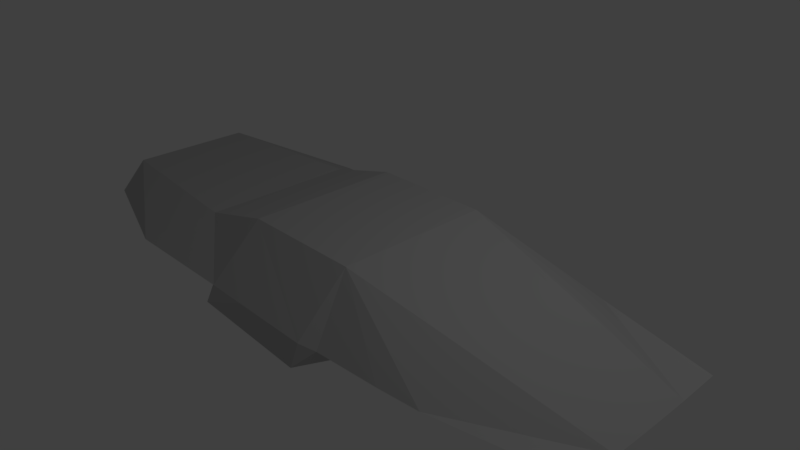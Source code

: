# Source: mako-full.blend  (saved by Blender 2.78.0; exported with 4.5.12 LTS)
import bpy
from mathutils import Matrix  # noqa: F401  (used for matrix-valued properties, if any)

bpy.ops.wm.read_factory_settings(use_empty=True)
scene = bpy.context.scene
scene.name = 'Scene'

# ---- collections
col_collection_1 = bpy.data.collections.new('Collection 1'); scene.collection.children.link(col_collection_1)

# ---- materials (node trees are filled in below, after node groups)
mat_material_001 = bpy.data.materials.new('Material.001')
mat_material_001.alpha_threshold = 0.0
mat_material_001.use_transparent_shadow = False
mat_material_001.diffuse_color = (0.5277, 0.5277, 0.5277, 1.0)
mat_material_001.roughness = 1.9
mat_material_001.specular_intensity = 0.869

# ---- material node trees

# ---- world
world_world = bpy.data.worlds.new('World'); scene.world = world_world
world_world.color = (0.05088, 0.05088, 0.05088)
world_world.use_sun_shadow = False
world_world.sun_shadow_jitter_overblur = 0.0
world_world.cycles.sampling_method = 'MANUAL'

# ---- cameras
cam_camera = bpy.data.cameras.new('Camera')
cam_camera.clip_end = 100.0
cam_camera.lens = 35.0
cam_camera.sensor_width = 32.0
cam_camera.sensor_height = 18.0
cam_camera.ortho_scale = 7.314
cam_camera.dof.focus_distance = 0.0
cam_camera.dof.aperture_fstop = 128.0

# ---- lights
light_lamp = bpy.data.lights.new('Lamp', 'POINT')
light_lamp.transmission_factor = 0.0
light_lamp.cutoff_distance = 30.0
light_lamp.energy = 100.0
light_lamp.shadow_buffer_clip_start = 1.001
light_lamp.shadow_soft_size = 0.1
light_lamp.shadow_maximum_resolution = 0.006
light_lamp.use_absolute_resolution = True

# ---- meshes
me_cube_001 = bpy.data.meshes.new('Cube.001')
me_cube_001.from_pydata([(-1.6, 0.6864, -0.4304), (0.3145, 0.5875, -1.011), (0.4, 0.654, -0.7301), (-1.6, 0.4796, 0.2571), (-1.6, 0.2, 0.2571), (0.4, 0.03762, -0.7934), (0.4, 0.3345, -0.7786), (5.96e-08, 0.8684, -0.6528), (-0.4, 1.0, -0.4796), (-0.8, 1.0, -0.4304), (-1.2, 1.0, -0.4304), (5.96e-08, 0.2, 0.0), (5.96e-08, 0.4684, 0.0), (-0.4, 0.2, 0.7409), (-0.4, 0.6, 0.7409), (-0.8, 0.2, 0.7409), (-0.8, 0.6, 0.7409), (-1.045, 0.2, 0.2571), (-1.045, 0.6, 0.2571), (-1.6, 0.2, -1.259), (-1.6, 0.4796, -0.7793), (-0.8, -1.0, -1.259), (0.3357, 0.3345, -1.123), (0.3357, 0.03762, -1.121), (-1.2, 0.2, -1.259), (-1.2, 0.6, -0.7793), (-0.8, 0.2, -1.259), (-0.8, 0.6, -0.7793), (-0.4, 0.2, -1.259), (-0.4, 0.6, -1.259), (5.96e-08, 0.2, -1.259), (5.96e-08, 0.6, -1.259), (-1.6, 0.0, 0.2571), (0.4, 0.0, -0.7934), (5.96e-08, 0.0, 0.0), (-0.4, 0.0, 0.7409), (-0.8, 0.0, 0.7409), (-1.045, 0.0, 0.2571), (-1.6, 0.0, -1.259), (0.3357, 0.0, -1.121), (-1.2, 0.0, -1.259), (-0.8, 0.0, -1.259), (-0.4, 0.0, -1.259), (5.96e-08, 0.0, -1.259), (-1.6, 0.5485, -0.663), (-1.6, 0.6175, -0.5467), (-0.1333, 0.9123, -0.5951), (-0.3443, 0.9561, -0.5374), (-0.5333, 1.0, -0.4632), (-0.6667, 1.0, -0.4468), (-0.8747, 1.0, -0.4304), (-1.067, 1.0, -0.4304), (-0.4, 0.8695, -0.723), (-0.4, 1.062, -0.9646), (-1.2, 0.7333, -0.663), (-1.2, 0.8667, -0.5467), (-1.467, 0.7909, -0.4304), (-1.333, 0.8955, -0.4304), (-1.333, 0.5599, -0.7793), (-1.467, 0.5197, -0.7793), (-0.8747, 0.6, -0.7793), (-1.067, 0.6, -0.7793), (-0.5333, 0.6, -1.099), (-0.6667, 0.6, -0.9392), (-0.1333, 0.6, -1.259), (-0.3443, 0.6, -1.259), (5.96e-08, 0.6895, -1.057), (5.96e-08, 0.779, -0.8549), (-0.8, 0.8695, -0.3867), (-0.8, 1.062, -0.7719), (-0.3443, 0.7187, -1.019), (-0.3443, 0.8374, -0.7779), (-0.1333, 0.7041, -1.038), (-0.1333, 0.8082, -0.8164), (-0.6667, 0.8695, -0.4988), (-0.6667, 1.062, -0.8361), (-0.5333, 0.8695, -0.6109), (-0.5333, 1.062, -0.9004), (-1.067, 0.7333, -0.663), (-1.067, 0.8667, -0.5467), (-0.8747, 0.7333, -0.663), (-0.8747, 0.8667, -0.5467), (-1.467, 0.6101, -0.663), (-1.467, 0.7005, -0.5467), (-1.333, 0.6717, -0.663), (-1.333, 0.7836, -0.5467), (-1.6, -0.6864, -0.4304), (0.3145, -0.5875, -1.011), (0.4, -0.654, -0.7301), (-1.6, -0.4796, 0.2571), (-1.6, -0.2, 0.2571), (0.4, -0.03762, -0.7934), (0.4, -0.3345, -0.7786), (5.96e-08, -0.8684, -0.6528), (-0.4, -1.0, -0.4796), (-0.8, -1.0, -0.4304), (-1.2, -1.0, -0.4304), (5.96e-08, -0.2, 0.0), (5.96e-08, -0.4684, 0.0), (-0.4, -0.2, 0.7409), (-0.4, -0.6, 0.7409), (-0.8, -0.2, 0.7409), (-0.8, -0.6, 0.7409), (-1.045, -0.2, 0.2571), (-1.045, -0.6, 0.2571), (-1.6, -0.2, -1.259), (-1.6, -0.4796, -0.7793), (-0.8, 1.0, -1.259), (0.3357, -0.3345, -1.123), (0.3357, -0.03762, -1.121), (-1.2, -0.2, -1.259), (-1.2, -0.6, -0.7793), (-0.8, -0.2, -1.259), (-0.8, -0.6, -0.7793), (-0.4, -0.2, -1.259), (-0.4, -0.6, -1.259), (5.96e-08, -0.2, -1.259), (5.96e-08, -0.6, -1.259), (-1.6, 0.0, 0.2571), (0.4, 0.0, -0.7934), (5.96e-08, 0.0, 0.0), (-0.4, 0.0, 0.7409), (-0.8, 0.0, 0.7409), (-1.045, 0.0, 0.2571), (-1.6, 0.0, -1.259), (0.3357, 0.0, -1.121), (-1.2, 0.0, -1.259), (-0.8, 0.0, -1.259), (-0.4, 0.0, -1.259), (5.96e-08, 0.0, -1.259), (-1.6, -0.5485, -0.663), (-1.6, -0.6175, -0.5467), (-0.1333, -0.9123, -0.5951), (-0.3443, -0.9561, -0.5374), (-0.5333, -1.0, -0.4632), (-0.6667, -1.0, -0.4468), (-0.8747, -1.0, -0.4304), (-1.067, -1.0, -0.4304), (-0.4, -0.8695, -0.723), (-0.4, -1.062, -0.9646), (-1.2, -0.7333, -0.663), (-1.2, -0.8667, -0.5467), (-1.467, -0.7909, -0.4304), (-1.333, -0.8955, -0.4304), (-1.333, -0.5599, -0.7793), (-1.467, -0.5197, -0.7793), (-0.8747, -0.6, -0.7793), (-1.067, -0.6, -0.7793), (-0.5333, -0.6, -1.099), (-0.6667, -0.6, -0.9392), (-0.1333, -0.6, -1.259), (-0.3443, -0.6, -1.259), (5.96e-08, -0.6895, -1.057), (5.96e-08, -0.779, -0.8549), (-0.8, -0.8695, -0.3867), (-0.8, -1.062, -0.7719), (-0.3443, -0.7187, -1.019), (-0.3443, -0.8374, -0.7779), (-0.1333, -0.7041, -1.038), (-0.1333, -0.8082, -0.8164), (-0.6667, -0.8695, -0.4988), (-0.6667, -1.062, -0.8361), (-0.5333, -0.8695, -0.6109), (-0.5333, -1.062, -0.9004), (-1.067, -0.7333, -0.663), (-1.067, -0.8667, -0.5467), (-0.8747, -0.7333, -0.663), (-0.8747, -0.8667, -0.5467), (-1.467, -0.6101, -0.663), (-1.467, -0.7005, -0.5467), (-1.333, -0.6717, -0.663), (-1.333, -0.7836, -0.5467)], [], [(39, 23, 22, 1, 2, 6, 5, 33), (1, 7, 2), (31, 66, 67, 7, 1, 22), (18, 10, 57, 56, 0, 3), (6, 2, 7, 12), (12, 7, 46, 47, 8, 14), (14, 8, 48, 49, 9, 16), (16, 9, 50, 51, 10, 18), (33, 5, 11, 34), (5, 6, 12, 11), (34, 11, 13, 35), (11, 12, 14, 13), (35, 13, 15, 36), (13, 14, 16, 15), (36, 15, 17, 37), (15, 16, 18, 17), (37, 17, 4, 32), (17, 18, 3, 4), (85, 57, 10, 55), (81, 50, 9, 69), (77, 48, 8, 53), (73, 46, 7, 67), (38, 19, 24, 40), (19, 20, 59, 58, 25, 24), (40, 24, 26, 41), (24, 25, 61, 60, 27, 26), (41, 26, 28, 42), (26, 27, 63, 62, 29, 28), (42, 28, 30, 43), (28, 29, 65, 64, 31, 30), (43, 30, 23, 39), (30, 31, 22, 23), (0, 45, 44, 20, 19, 38, 32, 4, 3), (53, 8, 47, 71), (71, 47, 46, 73), (29, 52, 70, 65), (52, 53, 71, 70), (65, 70, 72, 64), (70, 71, 73, 72), (64, 72, 66, 31), (72, 73, 67, 66), (69, 9, 49, 75), (75, 49, 48, 77), (27, 68, 74, 63), (68, 69, 75, 74), (63, 74, 76, 62), (74, 75, 77, 76), (62, 76, 52, 29), (76, 77, 53, 52), (55, 10, 51, 79), (79, 51, 50, 81), (25, 54, 78, 61), (54, 55, 79, 78), (61, 78, 80, 60), (78, 79, 81, 80), (60, 80, 68, 27), (80, 81, 69, 68), (45, 0, 56, 83), (83, 56, 57, 85), (20, 44, 82, 59), (44, 45, 83, 82), (59, 82, 84, 58), (82, 83, 85, 84), (58, 84, 54, 25), (84, 85, 55, 54), (125, 119, 91, 92, 88, 87, 108, 109), (87, 88, 93), (117, 108, 87, 93, 153, 152), (104, 89, 86, 142, 143, 96), (92, 98, 93, 88), (98, 100, 94, 133, 132, 93), (100, 102, 95, 135, 134, 94), (102, 104, 96, 137, 136, 95), (119, 120, 97, 91), (91, 97, 98, 92), (120, 121, 99, 97), (97, 99, 100, 98), (121, 122, 101, 99), (99, 101, 102, 100), (122, 123, 103, 101), (101, 103, 104, 102), (123, 118, 90, 103), (103, 90, 89, 104), (171, 141, 96, 143), (167, 155, 95, 136), (163, 139, 94, 134), (159, 153, 93, 132), (124, 126, 110, 105), (105, 110, 111, 144, 145, 106), (126, 127, 112, 110), (110, 112, 113, 146, 147, 111), (127, 128, 114, 112), (112, 114, 115, 148, 149, 113), (128, 129, 116, 114), (114, 116, 117, 150, 151, 115), (129, 125, 109, 116), (116, 109, 108, 117), (86, 89, 90, 118, 124, 105, 106, 130, 131), (139, 157, 133, 94), (157, 159, 132, 133), (115, 151, 156, 138), (138, 156, 157, 139), (151, 150, 158, 156), (156, 158, 159, 157), (150, 117, 152, 158), (158, 152, 153, 159), (155, 161, 135, 95), (161, 163, 134, 135), (113, 149, 160, 154), (154, 160, 161, 155), (149, 148, 162, 160), (160, 162, 163, 161), (148, 115, 138, 162), (162, 138, 139, 163), (141, 165, 137, 96), (165, 167, 136, 137), (111, 147, 164, 140), (140, 164, 165, 141), (147, 146, 166, 164), (164, 166, 167, 165), (146, 113, 154, 166), (166, 154, 155, 167), (131, 169, 142, 86), (169, 171, 143, 142), (106, 145, 168, 130), (130, 168, 169, 131), (145, 144, 170, 168), (168, 170, 171, 169), (144, 111, 140, 170), (170, 140, 141, 171)])
_uv = me_cube_001.uv_layers.new(name='UVMap')
_uv.uv.foreach_set('vector', [1.16, 0.8495, 1.153, 0.8576, 1.105, 0.916, 1.055, 0.9569, 0.9827, 0.9485, 1.028, 0.8713, 1.078, 0.8017, 1.085, 0.7931, 1.055, 0.9569, 0.9828, 1.067, 0.9827, 0.9485, 1.121, 1.008, 1.08, 1.026, 1.034, 1.047, 0.9828, 1.067, 1.055, 0.9569, 1.105, 0.916, 0.4846, 0.7622, 0.4796, 0.96, 0.4391, 0.9485, 0.393, 0.9343, 0.3475, 0.9185, 0.3848, 0.766, 1.025, 0.8671, 0.9821, 0.9546, 0.8436, 0.9622, 0.8137, 0.7447, 0.8137, 0.7447, 0.8436, 0.9622, 0.797, 0.9704, 0.7273, 0.971, 0.7014, 0.9588, 0.6572, 0.6625, 0.6572, 0.6625, 0.7014, 0.9588, 0.6622, 0.9599, 0.6224, 0.9576, 0.5826, 0.9539, 0.5914, 0.6669, 0.5914, 0.6669, 0.5826, 0.9539, 0.5312, 0.9579, 0.5054, 0.9594, 0.4796, 0.96, 0.4846, 0.7622, 1.085, 0.7931, 1.078, 0.8017, 0.8537, 0.6881, 0.8832, 0.6432, 1.078, 0.8017, 1.025, 0.8671, 0.8137, 0.7447, 0.8537, 0.6881, 0.8832, 0.6432, 0.8537, 0.6881, 0.651, 0.6146, 0.6635, 0.5627, 0.8537, 0.6881, 0.8137, 0.7447, 0.6572, 0.6625, 0.651, 0.6146, 0.6635, 0.5627, 0.651, 0.6146, 0.5534, 0.6133, 0.5435, 0.5586, 0.651, 0.6146, 0.6572, 0.6625, 0.5914, 0.6669, 0.5534, 0.6133, 0.5435, 0.5586, 0.5534, 0.6133, 0.4504, 0.6443, 0.3978, 0.625, 0.5534, 0.6133, 0.5914, 0.6669, 0.4846, 0.7622, 0.4504, 0.6443, 0.3978, 0.625, 0.4504, 0.6443, 0.339, 0.7265, 0.3007, 0.6904, 0.4504, 0.6443, 0.4846, 0.7622, 0.3848, 0.766, 0.339, 0.7265, 1.084, 1.355, 1.044, 1.36, 1.023, 1.326, 1.064, 1.321, 1.056, 1.237, 1.012, 1.256, 1.006, 1.244, 1.031, 1.204, 1.03, 1.181, 0.9723, 1.195, 0.9713, 1.168, 1.029, 1.172, 1.036, 1.082, 0.9808, 1.105, 0.9828, 1.067, 1.034, 1.047, 1.399, 1.36, 1.344, 1.373, 1.317, 1.264, 1.373, 1.25, 1.344, 1.373, 1.193, 1.41, 1.179, 1.376, 1.166, 1.341, 1.151, 1.308, 1.317, 1.264, 1.373, 1.25, 1.317, 1.264, 1.287, 1.155, 1.343, 1.136, 1.317, 1.264, 1.151, 1.308, 1.145, 1.276, 1.14, 1.238, 1.137, 1.218, 1.287, 1.155, 1.343, 1.136, 1.287, 1.155, 1.247, 1.045, 1.298, 1.02, 1.287, 1.155, 1.137, 1.218, 1.151, 1.169, 1.159, 1.119, 1.156, 1.07, 1.247, 1.045, 1.298, 1.02, 1.247, 1.045, 1.191, 0.9553, 1.234, 0.9208, 1.247, 1.045, 1.156, 1.07, 1.149, 1.059, 1.133, 1.031, 1.121, 1.008, 1.191, 0.9553, 1.234, 0.9208, 1.191, 0.9553, 1.153, 0.8576, 1.16, 0.8495, 1.191, 0.9553, 1.121, 1.008, 1.105, 0.916, 1.153, 0.8576, 0.3475, 0.9185, 0.3191, 0.9328, 0.2906, 0.9469, 0.2615, 0.9613, 0.1427, 1.021, 0.1366, 0.6859, 0.3007, 0.6904, 0.339, 0.7265, 0.3848, 0.766, 1.029, 1.172, 0.9713, 1.168, 0.9821, 1.156, 1.052, 1.141, 1.052, 1.141, 0.9821, 1.156, 0.9808, 1.105, 1.036, 1.082, 1.156, 1.07, 1.054, 1.163, 1.106, 1.095, 1.149, 1.059, 1.054, 1.163, 1.029, 1.172, 1.052, 1.141, 1.106, 1.095, 1.149, 1.059, 1.106, 1.095, 1.087, 1.054, 1.133, 1.031, 1.106, 1.095, 1.052, 1.141, 1.036, 1.082, 1.087, 1.054, 1.133, 1.031, 1.087, 1.054, 1.08, 1.026, 1.121, 1.008, 1.087, 1.054, 1.036, 1.082, 1.034, 1.047, 1.08, 1.026, 1.031, 1.204, 1.006, 1.244, 0.9824, 1.221, 1.03, 1.192, 1.03, 1.192, 0.9824, 1.221, 0.9723, 1.195, 1.03, 1.181, 1.137, 1.218, 1.06, 1.215, 1.062, 1.201, 1.151, 1.169, 1.06, 1.215, 1.031, 1.204, 1.03, 1.192, 1.062, 1.201, 1.151, 1.169, 1.062, 1.201, 1.061, 1.184, 1.159, 1.119, 1.062, 1.201, 1.03, 1.192, 1.03, 1.181, 1.061, 1.184, 1.159, 1.119, 1.061, 1.184, 1.054, 1.163, 1.156, 1.07, 1.061, 1.184, 1.03, 1.181, 1.029, 1.172, 1.054, 1.163, 1.064, 1.321, 1.023, 1.326, 1.02, 1.295, 1.059, 1.289, 1.059, 1.289, 1.02, 1.295, 1.012, 1.256, 1.056, 1.237, 1.151, 1.308, 1.107, 1.316, 1.102, 1.284, 1.145, 1.276, 1.107, 1.316, 1.064, 1.321, 1.059, 1.289, 1.102, 1.284, 1.145, 1.276, 1.102, 1.284, 1.096, 1.241, 1.14, 1.238, 1.102, 1.284, 1.059, 1.289, 1.056, 1.237, 1.096, 1.241, 1.14, 1.238, 1.096, 1.241, 1.06, 1.215, 1.137, 1.218, 1.096, 1.241, 1.056, 1.237, 1.031, 1.204, 1.06, 1.215, 1.123, 1.425, 1.089, 1.433, 1.066, 1.396, 1.103, 1.39, 1.103, 1.39, 1.066, 1.396, 1.044, 1.36, 1.084, 1.355, 1.193, 1.41, 1.158, 1.418, 1.141, 1.383, 1.179, 1.376, 1.158, 1.418, 1.123, 1.425, 1.103, 1.39, 1.141, 1.383, 1.179, 1.376, 1.141, 1.383, 1.124, 1.349, 1.166, 1.341, 1.141, 1.383, 1.103, 1.39, 1.084, 1.355, 1.124, 1.349, 1.166, 1.341, 1.124, 1.349, 1.107, 1.316, 1.151, 1.308, 1.124, 1.349, 1.084, 1.355, 1.064, 1.321, 1.107, 1.316, 0.7657, 0.2796, 0.8212, 0.3033, 0.8185, 0.3096, 0.7959, 0.3598, 0.7667, 0.4086, 0.7401, 0.3713, 0.7469, 0.331, 0.7635, 0.2859, 0.7401, 0.3713, 0.7667, 0.4086, 0.7011, 0.4436, 0.6923, 0.3515, 0.7469, 0.331, 0.7401, 0.3713, 0.7011, 0.4436, 0.6971, 0.4102, 0.6946, 0.3792, 0.3345, 0.2346, 0.03146, 0.2693, 0.02837, 0.08408, 0.1699, 0.06218, 0.3175, 0.03915, 0.3402, 0.0307, 1.135, 0.125, 0.8324, 0.1097, 0.8395, -0.01604, 1.124, -0.009341, 0.8324, 0.1097, 0.7468, 0.1639, 0.7583, -0.007577, 0.7725, -0.01574, 0.8124, -0.01862, 0.8395, -0.01604, 0.7468, 0.1639, 0.7091, 0.1645, 0.6906, 0.000728, 0.7132, -0.003211, 0.7359, -0.006361, 0.7583, -0.007577, 0.7091, 0.1645, 0.3345, 0.2346, 0.3402, 0.0307, 0.3549, 0.02988, 0.3697, 0.02957, 0.6906, 0.000728, 1.104, 0.1732, 0.8768, 0.1644, 0.8579, 0.1401, 1.115, 0.1424, 1.115, 0.1424, 0.8579, 0.1401, 0.8324, 0.1097, 1.135, 0.125, 0.8768, 0.1644, 0.7705, 0.2355, 0.7609, 0.2065, 0.8579, 0.1401, 0.8579, 0.1401, 0.7609, 0.2065, 0.7468, 0.1639, 0.8324, 0.1097, 0.7705, 0.2355, 0.7024, 0.2434, 0.7054, 0.2118, 0.7609, 0.2065, 0.7609, 0.2065, 0.7054, 0.2118, 0.7091, 0.1645, 0.7468, 0.1639, 0.7024, 0.2434, 0.2964, 0.35, 0.2986, 0.3167, 0.7054, 0.2118, 0.7054, 0.2118, 0.2986, 0.3167, 0.3345, 0.2346, 0.7091, 0.1645, 0.2964, 0.35, 0.02502, 0.3187, 0.02319, 0.2985, 0.2986, 0.3167, 0.2986, 0.3167, 0.02319, 0.2985, 0.03146, 0.2693, 0.3345, 0.2346, 0.5193, 0.4725, 0.5427, 0.473, 0.5521, 0.4958, 0.5282, 0.4945, 0.5893, 0.4531, 0.6136, 0.4568, 0.5997, 0.4812, 0.5918, 0.4814, 0.6266, 0.4508, 0.6311, 0.4489, 0.6498, 0.4782, 0.6353, 0.4852, 0.6776, 0.419, 0.6971, 0.4102, 0.7011, 0.4436, 0.6809, 0.4556, 0.4244, 0.3075, 0.4903, 0.2894, 0.4986, 0.3227, 0.4335, 0.3405, 0.4335, 0.3405, 0.4986, 0.3227, 0.5244, 0.4237, 0.5026, 0.4256, 0.4807, 0.4288, 0.4586, 0.4313, 0.4903, 0.2894, 0.5588, 0.2733, 0.565, 0.308, 0.4986, 0.3227, 0.4986, 0.3227, 0.565, 0.308, 0.576, 0.4043, 0.5643, 0.409, 0.5429, 0.4173, 0.5244, 0.4237, 0.5588, 0.2733, 0.6314, 0.2624, 0.6342, 0.2968, 0.565, 0.308, 0.565, 0.308, 0.6342, 0.2968, 0.6495, 0.3506, 0.6221, 0.3636, 0.5975, 0.3829, 0.576, 0.4043, 0.6314, 0.2624, 0.7028, 0.2624, 0.6983, 0.2961, 0.6342, 0.2968, 0.6342, 0.2968, 0.6983, 0.2961, 0.6923, 0.3515, 0.673, 0.3515, 0.6575, 0.3511, 0.6495, 0.3506, 0.7028, 0.2624, 0.7657, 0.2796, 0.7635, 0.2859, 0.6983, 0.2961, 0.6983, 0.2961, 0.7635, 0.2859, 0.7469, 0.331, 0.6923, 0.3515, 0.02837, 0.08408, 0.03146, 0.2693, 0.02319, 0.2985, 0.02502, 0.3187, 0.006974, 0.3202, 0.002791, 0.02786, 0.01121, 0.03021, 0.02366, 0.04733, 0.02606, 0.06571, 0.6311, 0.4489, 0.6413, 0.4274, 0.6533, 0.469, 0.6498, 0.4782, 0.6413, 0.4274, 0.6776, 0.419, 0.6809, 0.4556, 0.6533, 0.469, 0.6495, 0.3506, 0.6575, 0.3511, 0.65, 0.3848, 0.6292, 0.4328, 0.6292, 0.4328, 0.65, 0.3848, 0.6413, 0.4274, 0.6311, 0.4489, 0.6575, 0.3511, 0.673, 0.3515, 0.6769, 0.3837, 0.65, 0.3848, 0.65, 0.3848, 0.6769, 0.3837, 0.6776, 0.419, 0.6413, 0.4274, 0.673, 0.3515, 0.6923, 0.3515, 0.6946, 0.3792, 0.6769, 0.3837, 0.6769, 0.3837, 0.6946, 0.3792, 0.6971, 0.4102, 0.6776, 0.419, 0.6136, 0.4568, 0.6206, 0.4539, 0.6185, 0.4873, 0.5997, 0.4812, 0.6206, 0.4539, 0.6266, 0.4508, 0.6353, 0.4852, 0.6185, 0.4873, 0.576, 0.4043, 0.5975, 0.3829, 0.6063, 0.4393, 0.5996, 0.4443, 0.5996, 0.4443, 0.6063, 0.4393, 0.6206, 0.4539, 0.6136, 0.4568, 0.5975, 0.3829, 0.6221, 0.3636, 0.6159, 0.4352, 0.6063, 0.4393, 0.6063, 0.4393, 0.6159, 0.4352, 0.6266, 0.4508, 0.6206, 0.4539, 0.6221, 0.3636, 0.6495, 0.3506, 0.6292, 0.4328, 0.6159, 0.4352, 0.6159, 0.4352, 0.6292, 0.4328, 0.6311, 0.4489, 0.6266, 0.4508, 0.5427, 0.473, 0.5609, 0.4661, 0.5689, 0.4885, 0.5521, 0.4958, 0.5609, 0.4661, 0.5893, 0.4531, 0.5918, 0.4814, 0.5689, 0.4885, 0.5244, 0.4237, 0.5429, 0.4173, 0.5512, 0.4422, 0.533, 0.4488, 0.533, 0.4488, 0.5512, 0.4422, 0.5609, 0.4661, 0.5427, 0.473, 0.5429, 0.4173, 0.5643, 0.409, 0.5755, 0.4328, 0.5512, 0.4422, 0.5512, 0.4422, 0.5755, 0.4328, 0.5893, 0.4531, 0.5609, 0.4661, 0.5643, 0.409, 0.576, 0.4043, 0.5996, 0.4443, 0.5755, 0.4328, 0.5755, 0.4328, 0.5996, 0.4443, 0.6136, 0.4568, 0.5893, 0.4531, 0.4709, 0.4726, 0.4954, 0.4724, 0.503, 0.4936, 0.4769, 0.4927, 0.4954, 0.4724, 0.5193, 0.4725, 0.5282, 0.4945, 0.503, 0.4936, 0.4586, 0.4313, 0.4807, 0.4288, 0.488, 0.4508, 0.4647, 0.4522, 0.4647, 0.4522, 0.488, 0.4508, 0.4954, 0.4724, 0.4709, 0.4726, 0.4807, 0.4288, 0.5026, 0.4256, 0.5108, 0.4495, 0.488, 0.4508, 0.488, 0.4508, 0.5108, 0.4495, 0.5193, 0.4725, 0.4954, 0.4724, 0.5026, 0.4256, 0.5244, 0.4237, 0.533, 0.4488, 0.5108, 0.4495, 0.5108, 0.4495, 0.533, 0.4488, 0.5427, 0.473, 0.5193, 0.4725])
me_cube_001.materials.append(mat_material_001)
me_cube_001.use_remesh_preserve_volume = False
me_cube_001.use_remesh_preserve_attributes = False
me_cube_001.use_mirror_vertex_groups = False
me_cube_001.update()

# ---- objects
ob_cube = bpy.data.objects.new('Cube', me_cube_001)
ob_lamp = bpy.data.objects.new('Lamp', light_lamp)
ob_camera = bpy.data.objects.new('Camera', cam_camera)

# ---- transforms, parenting, visibility, modifiers, constraints
ob_cube.location = (2.523, 0.0, 0.1464)
ob_cube.scale = (4.205, 1.805, 0.5649)
ob_cube.lineart.crease_threshold = 0.0
ob_lamp.location = (4.076, 1.005, 5.904)
ob_lamp.rotation_euler = (0.6503, 0.05522, 1.866)
ob_lamp.lock_rotations_4d = False
ob_lamp.empty_display_type = 'ARROWS'
ob_lamp.color = (0.0, 0.0, 0.0, 0.0)
ob_lamp.lineart.crease_threshold = 0.0
ob_camera.location = (7.481, -6.508, 5.344)
ob_camera.rotation_euler = (1.109, 0.0, 0.8149)
ob_camera.lock_rotations_4d = False
ob_camera.empty_display_type = 'ARROWS'
ob_camera.color = (0.0, 0.0, 0.0, 0.0)
ob_camera.display_type = 'WIRE'
ob_camera.lineart.crease_threshold = 0.0

# ---- collection membership
col_collection_1.objects.link(ob_cube)
col_collection_1.objects.link(ob_lamp)
col_collection_1.objects.link(ob_camera)

# ---- scene / render settings (as saved in the file)
scene.camera = ob_camera
scene.frame_start = 1; scene.frame_end = 250; scene.frame_set(2)
scene.render.engine = 'BLENDER_EEVEE_NEXT'
scene.render.resolution_percentage = 50
scene.render.dither_intensity = 0.0
scene.cycles.use_denoising = False
scene.cycles.samples = 128
scene.cycles.sampling_pattern = 'TABULATED_SOBOL'
scene.cycles.light_sampling_threshold = 0.0
scene.cycles.use_adaptive_sampling = False
scene.cycles.use_light_tree = False
scene.cycles.blur_glossy = 0.0
scene.cycles.sample_clamp_indirect = 0.0
scene.view_settings.view_transform = 'Standard'
bpy.context.view_layer.update()
